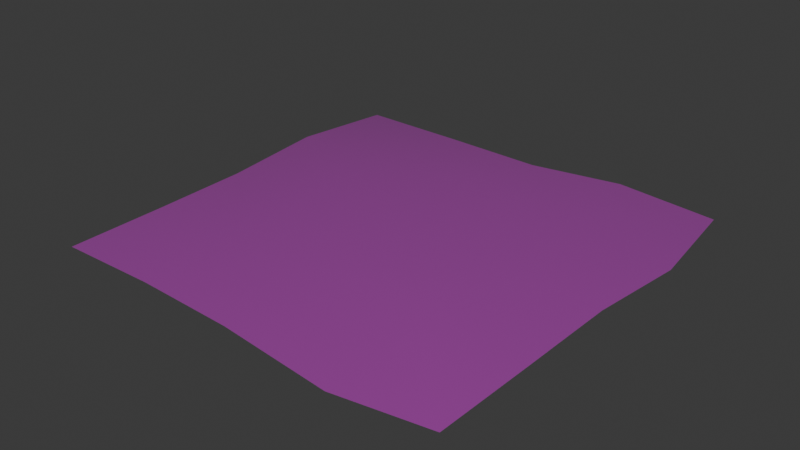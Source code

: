 # Source: SM_Env_Growth_Plane_01.blend  (saved by Blender 4.5.88; exported with 4.5.12 LTS)
import bpy
from mathutils import Matrix  # noqa: F401  (used for matrix-valued properties, if any)

bpy.ops.wm.read_factory_settings(use_empty=True)
scene = bpy.context.scene
scene.name = 'Scene'

# ---- collections
col_sm_env_growth_plane_01 = bpy.data.collections.new('SM_Env_Growth_Plane_01'); scene.collection.children.link(col_sm_env_growth_plane_01)

# ---- images (referenced by path relative to the original .blend; pixels are not part of the script)
import os
ASSET_DIR = os.environ.get("B2B_ASSET_DIR", "")  # directory of the original .blend (textures are referenced by path, not embedded)
HERE = os.path.dirname(os.path.abspath(__file__))  # packed textures are extracted next to this script under _unpacked/

def load_image(name, relpath, width, height, colorspace="sRGB"):
    """Load a texture the original file referenced (path relative to the .blend, or extracted next to this script)."""
    p = next((c for c in (os.path.join(HERE, relpath), os.path.join(ASSET_DIR, relpath)) if relpath and os.path.exists(c)), "")
    if p:
        img = bpy.data.images.load(p, check_existing=True)
        img.name = name
    else:  # same state as the original file: an image datablock whose file is absent (Cycles renders it pink)
        img = bpy.data.images.new(name, width, height)
        img.source = "FILE"
        img.filepath = "//" + (relpath or name)
    img.colorspace_settings.name = colorspace
    return img
img_file1013 = load_image('file1013', 'CreeperMat_01.tga', 1024, 1024, 'sRGB')
img_file1013_001 = load_image('file1013.001', 'CreeperMat_01.tga', 1024, 1024, 'Non-Color')

# ---- materials (node trees are filled in below, after node groups)
mat_creepershd = bpy.data.materials.new('creeperSHD')
mat_creepershd.use_transparency_overlap = False
mat_creepershd.show_transparent_back = False
mat_creepershd.diffuse_color = (1.0, 1.0, 1.0, 1.0)
mat_creepershd.roughness = 0.5528

# ---- material node trees
mat_creepershd.use_nodes = True; mat_creepershd.node_tree.nodes.clear()
_N = mat_creepershd.node_tree.nodes; _L = mat_creepershd.node_tree.links
n0 = _N.new('ShaderNodeBsdfPrincipled'); n0.name = 'Principled BSDF'; n0.location = (-200, 100)
n0.inputs[2].default_value = 0.5528
n0.inputs[27].default_value = (0.0, 0.0, 0.0, 1.0)
n0.inputs[28].default_value = 1.0
n1 = _N.new('ShaderNodeOutputMaterial'); n1.name = 'Material Output'; n1.location = (200, 100)
n2 = _N.new('ShaderNodeNormalMap'); n2.name = 'Normal Map'; n2.location = (-600, -600)
n2.label = 'Normal/Map'
n3 = _N.new('ShaderNodeTexImage'); n3.name = 'Image Texture'; n3.location = (-600, 300)
n3.image = img_file1013
n4 = _N.new('ShaderNodeTexImage'); n4.name = 'Image Texture.001'; n4.location = (-600, -300)
n4.image = img_file1013_001
_L.new(n0.outputs[0], n1.inputs[0])
_L.new(n2.outputs[0], n0.inputs[5])
_L.new(n3.outputs[0], n0.inputs[0])
_L.new(n4.outputs[0], n0.inputs[4])
n1.is_active_output = True

# ---- world
world_world = bpy.data.worlds.new('World'); scene.world = world_world
world_world.use_nodes = True; world_world.node_tree.nodes.clear()
_N = world_world.node_tree.nodes; _L = world_world.node_tree.links
n0 = _N.new('ShaderNodeOutputWorld'); n0.name = 'World Output'; n0.location = (200, 100)
n1 = _N.new('ShaderNodeBackground'); n1.name = 'Background'; n1.location = (-200, 100)
n1.inputs[0].default_value = (0.05088, 0.05088, 0.05088, 1.0)
_L.new(n1.outputs[0], n0.inputs[0])
n0.is_active_output = True
world_world.color = (0.05088, 0.05088, 0.05088)
world_world.sun_shadow_jitter_overblur = 0.0

# ---- meshes
me_mesh = bpy.data.meshes.new('Mesh')
me_mesh.from_pydata([(-144.3, 0.0, 144.3), (-72.83, 1.026, 144.3), (-0.5087, 2.465, 148.5), (77.79, -2.368, 152.5), (144.3, 0.0, 144.3), (-148.5, -2.128, 72.06), (-71.36, 4.727, 70.46), (-0.6377, 8.869, 74.92), (78.22, 15.8, 78.69), (144.5, -1.402, 70.22), (-152.7, -3.662, -1.16), (-70.58, 13.78, -3.094), (1.928, 10.4, -4.742), (76.33, 2.813, 1.642), (148.6, 2.58, 3.734), (-150.4, 2.945, -70.84), (-75.52, 4.214, -79.51), (-4.083, 6.895, -79.03), (73.78, 5.791, -79.66), (152.6, -2.094, -69.8), (-144.3, 0.0, -144.3), (-73.8, -4.445, -152.0), (0.1176, -4.327, -149.8), (71.96, 1.65, -150.2), (144.3, 0.0, -144.3)], [], [(1, 6, 0), (0, 6, 5), (2, 7, 1), (1, 7, 6), (3, 8, 2), (2, 8, 7), (3, 4, 8), (8, 4, 9), (5, 6, 10), (10, 6, 11), (6, 7, 11), (11, 7, 12), (8, 13, 7), (7, 13, 12), (8, 9, 13), (13, 9, 14), (10, 11, 15), (15, 11, 16), (12, 17, 11), (11, 17, 16), (13, 18, 12), (12, 18, 17), (14, 19, 13), (13, 19, 18), (15, 16, 20), (20, 16, 21), (16, 17, 21), (21, 17, 22), (17, 18, 22), (22, 18, 23), (19, 24, 18), (18, 24, 23)])
me_mesh.polygons.foreach_set('use_smooth', [True] * 32)
_k = set([(0, 1), (0, 5), (1, 2), (2, 3), (3, 4), (4, 9), (5, 10), (9, 14), (10, 15), (14, 19), (15, 20), (19, 24), (20, 21), (21, 22), (22, 23), (23, 24)])
me_mesh.attributes.new('sharp_edge', 'BOOLEAN', 'EDGE').data.foreach_set('value', [ (min(e.vertices), max(e.vertices)) in _k for e in me_mesh.edges])
_uv = me_mesh.uv_layers.new(name='map1')
_uv.uv.foreach_set('vector', [0.25, 0.0, 0.25, 0.25, 0.0, 0.0, 0.0, 0.0, 0.25, 0.25, 0.0, 0.25, 0.5, 0.0, 0.5, 0.25, 0.25, 0.0, 0.25, 0.0, 0.5, 0.25, 0.25, 0.25, 0.75, 0.0, 0.75, 0.25, 0.5, 0.0, 0.5, 0.0, 0.75, 0.25, 0.5, 0.25, 0.75, 0.0, 1.0, 0.0, 0.75, 0.25, 0.75, 0.25, 1.0, 0.0, 1.0, 0.25, 0.0, 0.25, 0.25, 0.25, 0.0, 0.5, 0.0, 0.5, 0.25, 0.25, 0.25, 0.5, 0.25, 0.25, 0.5, 0.25, 0.25, 0.5, 0.25, 0.5, 0.5, 0.25, 0.5, 0.5, 0.75, 0.25, 0.75, 0.5, 0.5, 0.25, 0.5, 0.25, 0.75, 0.5, 0.5, 0.5, 0.75, 0.25, 1.0, 0.25, 0.75, 0.5, 0.75, 0.5, 1.0, 0.25, 1.0, 0.5, 0.0, 0.5, 0.25, 0.5, 0.0, 0.75, 0.0, 0.75, 0.25, 0.5, 0.25, 0.75, 0.5, 0.5, 0.5, 0.75, 0.25, 0.5, 0.25, 0.5, 0.5, 0.75, 0.25, 0.75, 0.75, 0.5, 0.75, 0.75, 0.5, 0.5, 0.5, 0.5, 0.75, 0.75, 0.5, 0.75, 1.0, 0.5, 1.0, 0.75, 0.75, 0.5, 0.75, 0.5, 1.0, 0.75, 0.75, 0.75, 0.0, 0.75, 0.25, 0.75, 0.0, 1.0, 0.0, 1.0, 0.25, 0.75, 0.25, 1.0, 0.25, 0.75, 0.5, 0.75, 0.25, 1.0, 0.25, 1.0, 0.5, 0.75, 0.5, 1.0, 0.5, 0.75, 0.75, 0.75, 0.5, 1.0, 0.5, 1.0, 0.75, 0.75, 0.75, 1.0, 1.0, 0.75, 1.0, 1.0, 0.75, 0.75, 0.75, 0.75, 1.0, 1.0, 0.75, 1.0])
me_mesh.materials.append(mat_creepershd)
me_mesh.update()
me_mesh.normals_split_custom_set([tuple(v) for v in zip(*[iter([-0.06073, 0.9908, 0.1212, -0.05611, 0.9969, 0.05561, -0.1375, 0.9808, 0.1381, -0.1375, 0.9808, 0.1381, -0.05611, 0.9969, 0.05561, -0.125, 0.9903, 0.06126, -0.002209, 0.9925, 0.1223, -0.001334, 0.9982, 0.05923, -0.06073, 0.9908, 0.1212, -0.06073, 0.9908, 0.1212, -0.001334, 0.9982, 0.05923, -0.05611, 0.9969, 0.05561, 0.06605, 0.9894, 0.1292, 0.06097, 0.9963, 0.06108, -0.002209, 0.9925, 0.1223, -0.002209, 0.9925, 0.1223, 0.06097, 0.9963, 0.06108, -0.001334, 0.9982, 0.05923, 0.06605, 0.9894, 0.1292, 0.1381, 0.9808, 0.1375, 0.06097, 0.9963, 0.06108, 0.06097, 0.9963, 0.06108, 0.1381, 0.9808, 0.1375, 0.1215, 0.9908, 0.05874, -0.125, 0.9903, 0.06126, -0.05611, 0.9969, 0.05561, -0.1271, 0.9919, -0.002731, -0.1271, 0.9919, -0.002731, -0.05611, 0.9969, 0.05561, -0.05643, 0.9984, -0.003258, -0.05611, 0.9969, 0.05561, -0.001334, 0.9982, 0.05923, -0.05643, 0.9984, -0.003258, -0.05643, 0.9984, -0.003258, -0.001334, 0.9982, 0.05923, 0.002331, 1.0, -0.005321, 0.06097, 0.9963, 0.06108, 0.06023, 0.9982, 0.002145, -0.001334, 0.9982, 0.05923, -0.001334, 0.9982, 0.05923, 0.06023, 0.9982, 0.002145, 0.002331, 1.0, -0.005321, 0.06097, 0.9963, 0.06108, 0.1215, 0.9908, 0.05874, 0.06023, 0.9982, 0.002145, 0.06023, 0.9982, 0.002145, 0.1215, 0.9908, 0.05874, 0.1225, 0.9925, 0.004517, -0.1271, 0.9919, -0.002731, -0.05643, 0.9984, -0.003258, -0.1264, 0.9902, -0.05958, -0.1264, 0.9902, -0.05958, -0.05643, 0.9984, -0.003258, -0.05951, 0.9963, -0.06218, 0.002331, 1.0, -0.005321, -0.00358, 0.9981, -0.06173, -0.05643, 0.9984, -0.003258, -0.05643, 0.9984, -0.003258, -0.00358, 0.9981, -0.06173, -0.05951, 0.9963, -0.06218, 0.06023, 0.9982, 0.002145, 0.05799, 0.9964, -0.06233, 0.002331, 1.0, -0.005321, 0.002331, 1.0, -0.005321, 0.05799, 0.9964, -0.06233, -0.00358, 0.9981, -0.06173, 0.1225, 0.9925, 0.004517, 0.1287, 0.9899, -0.05961, 0.06023, 0.9982, 0.002145, 0.06023, 0.9982, 0.002145, 0.1287, 0.9899, -0.05961, 0.05799, 0.9964, -0.06233, -0.1264, 0.9902, -0.05958, -0.05951, 0.9963, -0.06218, -0.1381, 0.9808, -0.1375, -0.1381, 0.9808, -0.1375, -0.05951, 0.9963, -0.06218, -0.06291, 0.9897, -0.1287, -0.05951, 0.9963, -0.06218, -0.00358, 0.9981, -0.06173, -0.06291, 0.9897, -0.1287, -0.06291, 0.9897, -0.1287, -0.00358, 0.9981, -0.06173, 0.002015, 0.9922, -0.1244, -0.00358, 0.9981, -0.06173, 0.05799, 0.9964, -0.06233, 0.002015, 0.9922, -0.1244, 0.002015, 0.9922, -0.1244, 0.05799, 0.9964, -0.06233, 0.06055, 0.9901, -0.1265, 0.1287, 0.9899, -0.05961, 0.1375, 0.9808, -0.1381, 0.05799, 0.9964, -0.06233, 0.05799, 0.9964, -0.06233, 0.1375, 0.9808, -0.1381, 0.06055, 0.9901, -0.1265])] * 3)])

# ---- objects
ob_sm_env_growth_plane_01 = bpy.data.objects.new('SM_Env_Growth_Plane_01', me_mesh)

# ---- transforms, parenting, visibility, modifiers, constraints
ob_sm_env_growth_plane_01.location = (0.0, 0.0, 0.0)
ob_sm_env_growth_plane_01.rotation_euler = (1.571, -0.0, 0.0)
ob_sm_env_growth_plane_01.scale = (0.01, 0.01, 0.01)
ob_sm_env_growth_plane_01.color = (0.8, 0.8, 0.8, 1.0)

# ---- collection membership
col_sm_env_growth_plane_01.objects.link(ob_sm_env_growth_plane_01)

# ---- scene / render settings (as saved in the file)
scene.frame_start = 1; scene.frame_end = 250; scene.frame_set(1)
scene.render.engine = 'BLENDER_EEVEE_NEXT'
bpy.context.view_layer.update()

# ---- added for rendering (the .blend has no active camera and no usable light): camera, sun
cam_auto = bpy.data.cameras.new('AutoCamera')
cam_auto.lens = 50.0
cam_auto.sensor_width = 36.0
cam_auto.clip_end = 1000.0
ob_auto_camera = bpy.data.objects.new('AutoCamera', cam_auto)
scene.collection.objects.link(ob_auto_camera)
ob_auto_camera.location = (3.99319, -4.79513, 3.25184)
ob_auto_camera.rotation_euler = (1.09748, -7.21219e-08, 0.694738)
scene.camera = ob_auto_camera
light_auto_sun = bpy.data.lights.new('AutoSun', 'SUN')
light_auto_sun.energy = 3.0
light_auto_sun.angle = 0.0523599
ob_auto_sun = bpy.data.objects.new('AutoSun', light_auto_sun)
scene.collection.objects.link(ob_auto_sun)
ob_auto_sun.rotation_euler = (0.872665, 0.174533, 0.523599)
bpy.context.view_layer.update()
